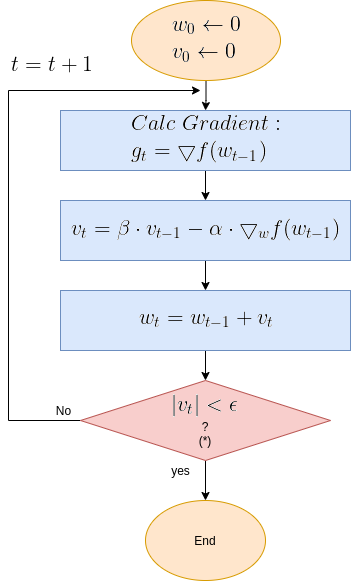

The diagram above was exported from draw.io. Its source (the exported page's mxGraphModel, read from the mxfile embedded in the PNG):
<mxGraphModel dx="1350" dy="740" grid="1" gridSize="10" guides="1" tooltips="1" connect="1" arrows="1" fold="1" page="1" pageScale="1" pageWidth="850" pageHeight="1100" math="0" shadow="0">
  <root>
    <mxCell id="0" />
    <mxCell id="1" parent="0" />
    <mxCell id="OMsr9CQZdHWhaKTnANxM-8" value="" style="edgeStyle=orthogonalEdgeStyle;rounded=0;orthogonalLoop=1;jettySize=auto;html=1;" parent="1" source="OMsr9CQZdHWhaKTnANxM-1" target="OMsr9CQZdHWhaKTnANxM-2" edge="1">
      <mxGeometry relative="1" as="geometry" />
    </mxCell>
    <mxCell id="OMsr9CQZdHWhaKTnANxM-1" value="&lt;img src=&quot;https://latex.codecogs.com/gif.latex?%5Clarge%20%5C%5C%20w_0%20%5Cleftarrow%200%5C%5C%20v_0%20%5Cleftarrow%200&quot;&gt;" style="ellipse;whiteSpace=wrap;html=1;fillColor=#ffe6cc;strokeColor=#d79b00;" parent="1" vertex="1">
      <mxGeometry x="231.01" y="50" width="149" height="80" as="geometry" />
    </mxCell>
    <mxCell id="OMsr9CQZdHWhaKTnANxM-9" value="" style="edgeStyle=orthogonalEdgeStyle;rounded=0;orthogonalLoop=1;jettySize=auto;html=1;" parent="1" source="OMsr9CQZdHWhaKTnANxM-2" target="OMsr9CQZdHWhaKTnANxM-3" edge="1">
      <mxGeometry relative="1" as="geometry" />
    </mxCell>
    <mxCell id="OMsr9CQZdHWhaKTnANxM-2" value="&lt;img src=&quot;https://latex.codecogs.com/gif.latex?%5Clarge%20%5C%5C%20Calc%5C%3B%20Gradient%3A%5C%5C%20g_t%3D%5Cbigtriangledown%20f%28w_%7Bt-1%7D%29&quot;&gt;" style="rounded=0;whiteSpace=wrap;html=1;fillColor=#dae8fc;strokeColor=#6c8ebf;" parent="1" vertex="1">
      <mxGeometry x="160" y="160" width="290" height="60" as="geometry" />
    </mxCell>
    <mxCell id="OMsr9CQZdHWhaKTnANxM-22" value="" style="edgeStyle=orthogonalEdgeStyle;rounded=0;orthogonalLoop=1;jettySize=auto;html=1;" parent="1" source="OMsr9CQZdHWhaKTnANxM-3" target="OMsr9CQZdHWhaKTnANxM-21" edge="1">
      <mxGeometry relative="1" as="geometry" />
    </mxCell>
    <mxCell id="OMsr9CQZdHWhaKTnANxM-3" value="&lt;img src=&quot;https://latex.codecogs.com/gif.latex?%5Clarge%20%5C%5C%20v_t%3D%5Cbeta%20%5Ccdot%20v_%7Bt-1%7D%20-%20%5Calpha%20%5Ccdot%20%5Cbigtriangledown_w%20f%28w_%7Bt-1%7D%29&quot;&gt;" style="rounded=0;whiteSpace=wrap;html=1;fillColor=#dae8fc;strokeColor=#6c8ebf;" parent="1" vertex="1">
      <mxGeometry x="160" y="250" width="290" height="60" as="geometry" />
    </mxCell>
    <mxCell id="OMsr9CQZdHWhaKTnANxM-13" style="edgeStyle=orthogonalEdgeStyle;rounded=0;orthogonalLoop=1;jettySize=auto;html=1;exitX=0;exitY=0.5;exitDx=0;exitDy=0;" parent="1" source="OMsr9CQZdHWhaKTnANxM-6" edge="1">
      <mxGeometry relative="1" as="geometry">
        <mxPoint x="300" y="140" as="targetPoint" />
        <mxPoint x="318.26" y="380" as="sourcePoint" />
        <Array as="points">
          <mxPoint x="108" y="470" />
          <mxPoint x="108" y="140" />
        </Array>
      </mxGeometry>
    </mxCell>
    <mxCell id="OMsr9CQZdHWhaKTnANxM-19" value="" style="edgeStyle=orthogonalEdgeStyle;rounded=0;orthogonalLoop=1;jettySize=auto;html=1;" parent="1" source="OMsr9CQZdHWhaKTnANxM-6" target="OMsr9CQZdHWhaKTnANxM-17" edge="1">
      <mxGeometry relative="1" as="geometry" />
    </mxCell>
    <mxCell id="OMsr9CQZdHWhaKTnANxM-6" value="&lt;img src=&quot;https://latex.codecogs.com/gif.latex?%5Clarge%20%5C%5C%20%7Cv_t%7C%3C%5Cepsilon&quot;&gt;&lt;br&gt;?&lt;br&gt;(*)" style="rhombus;whiteSpace=wrap;html=1;fillColor=#f8cecc;strokeColor=#b85450;" parent="1" vertex="1">
      <mxGeometry x="180.01" y="430" width="250" height="80" as="geometry" />
    </mxCell>
    <mxCell id="OMsr9CQZdHWhaKTnANxM-16" value="No" style="text;html=1;align=center;verticalAlign=middle;resizable=0;points=[];autosize=1;strokeColor=none;" parent="1" vertex="1">
      <mxGeometry x="148.26" y="450" width="30" height="20" as="geometry" />
    </mxCell>
    <mxCell id="OMsr9CQZdHWhaKTnANxM-17" value="End" style="ellipse;whiteSpace=wrap;html=1;fillColor=#ffe6cc;strokeColor=#d79b00;" parent="1" vertex="1">
      <mxGeometry x="245" y="550" width="120" height="80" as="geometry" />
    </mxCell>
    <mxCell id="OMsr9CQZdHWhaKTnANxM-25" value="" style="edgeStyle=orthogonalEdgeStyle;rounded=0;orthogonalLoop=1;jettySize=auto;html=1;" parent="1" source="OMsr9CQZdHWhaKTnANxM-21" edge="1">
      <mxGeometry relative="1" as="geometry">
        <mxPoint x="305" y="430" as="targetPoint" />
      </mxGeometry>
    </mxCell>
    <mxCell id="OMsr9CQZdHWhaKTnANxM-21" value="&lt;img src=&quot;https://latex.codecogs.com/gif.latex?%5Clarge%20%5C%5C%20w_t%20%3D%20w_%7Bt-1%7D&amp;amp;plus;v_t&quot;&gt;" style="rounded=0;whiteSpace=wrap;html=1;fillColor=#dae8fc;strokeColor=#6c8ebf;" parent="1" vertex="1">
      <mxGeometry x="160" y="340" width="290" height="60" as="geometry" />
    </mxCell>
    <mxCell id="OMsr9CQZdHWhaKTnANxM-26" value="yes" style="text;html=1;align=center;verticalAlign=middle;resizable=0;points=[];autosize=1;strokeColor=none;" parent="1" vertex="1">
      <mxGeometry x="265" y="510" width="30" height="20" as="geometry" />
    </mxCell>
    <mxCell id="OMsr9CQZdHWhaKTnANxM-30" value="&lt;img src=&quot;https://latex.codecogs.com/gif.latex?%5Clarge%20%5C%5C%20t%3Dt&amp;amp;plus;1&quot;&gt;" style="text;html=1;align=center;verticalAlign=middle;resizable=0;points=[];autosize=1;strokeColor=none;" parent="1" vertex="1">
      <mxGeometry x="100" y="100" width="100" height="30" as="geometry" />
    </mxCell>
  </root>
</mxGraphModel>